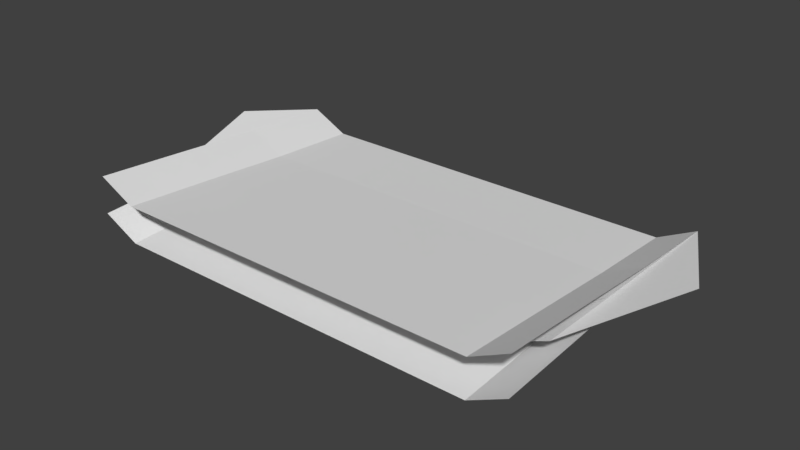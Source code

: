 # Source: simpleplane.blend  (saved by Blender 2.78.0; exported with 4.5.12 LTS)
import bpy
from mathutils import Matrix  # noqa: F401  (used for matrix-valued properties, if any)

bpy.ops.wm.read_factory_settings(use_empty=True)
scene = bpy.context.scene
scene.name = 'Scene'

# ---- collections
col_collection_1 = bpy.data.collections.new('Collection 1'); scene.collection.children.link(col_collection_1)

# ---- materials (node trees are filled in below, after node groups)
mat_material = bpy.data.materials.new('Material')
mat_material.alpha_threshold = 0.0
mat_material.use_transparent_shadow = False
mat_material.roughness = 0.5

# ---- material node trees

# ---- world
world_world = bpy.data.worlds.new('World'); scene.world = world_world
world_world.color = (0.05088, 0.05088, 0.05088)
world_world.use_sun_shadow = False
world_world.sun_shadow_jitter_overblur = 0.0
world_world.cycles.sampling_method = 'MANUAL'

# ---- meshes
me_plane_004 = bpy.data.meshes.new('Plane.004')
me_plane_004.from_pydata([(30.0, -1.071, 15.0), (-30.0, -1.071, 15.0), (30.0, -3.0, 45.0), (-30.0, -3.0, 45.0), (36.0, 1.929, 15.0), (36.0, 0.0001628, 45.0), (-36.0, 1.929, 15.0), (-36.0, 0.0001628, 45.0), (30.0, 0.0, 7.045e-06), (10.0, -1.071, 15.0), (-10.0, -1.071, 15.0), (-10.0, -3.0, 45.0), (10.0, -3.0, 45.0), (30.0, -2.197, 30.0), (-30.0, -2.197, 30.0), (36.0, 0.8031, 30.0), (-36.0, 0.8031, 30.0), (10.0, -2.197, 30.0), (-10.0, -2.197, 30.0), (-30.0, 0.0, 1.086e-05), (36.0, 3.0, -4.399e-06), (-36.0, 3.0, 3.231e-06), (10.0, 0.0, 7.045e-06), (-10.0, 0.0, 7.045e-06)], [], [(18, 14, 3, 11), (13, 2, 5, 15), (14, 1, 6, 16), (0, 4, 20, 8), (13, 17, 12, 2), (17, 18, 11, 12), (9, 10, 18, 17), (0, 9, 17, 13), (3, 14, 16, 7), (0, 13, 15, 4), (10, 1, 14, 18), (1, 10, 23, 19), (9, 0, 8, 22), (10, 9, 22, 23), (6, 1, 19, 21)])
_uv = me_plane_004.uv_layers.new(name='UVMap')
_uv.uv.foreach_set('vector', [0.2861, 0.8086, 0.3389, 0.8086, 0.3389, 0.835, 0.2861, 0.835, 0.3125, 0.7822, 0.3389, 0.7822, 0.3389, 0.835, 0.3125, 0.835, 0.3125, 0.7822, 0.3389, 0.7822, 0.3389, 0.835, 0.3125, 0.835, 0.2861, 0.7822, 0.2861, 0.835, 0.2861, 0.835, 0.2861, 0.7822, 0.2861, 0.8086, 0.3389, 0.8086, 0.3389, 0.835, 0.2861, 0.835, 0.1559, 0.9466, 0.2087, 0.9466, 0.2087, 0.973, 0.1559, 0.973, 0.1559, 0.9202, 0.2087, 0.9202, 0.2087, 0.9466, 0.1559, 0.9466, 0.2861, 0.7822, 0.3389, 0.7822, 0.3389, 0.8086, 0.2861, 0.8086, 0.2861, 0.7822, 0.3125, 0.7822, 0.3125, 0.835, 0.2861, 0.835, 0.2861, 0.7822, 0.3125, 0.7822, 0.3125, 0.835, 0.2861, 0.835, 0.2861, 0.7822, 0.3389, 0.7822, 0.3389, 0.8086, 0.2861, 0.8086, 0.3389, 0.7822, 0.2861, 0.7822, 0.2861, 0.7822, 0.3389, 0.7822, 0.3389, 0.7822, 0.2861, 0.7822, 0.2861, 0.7822, 0.3389, 0.7822, 0.2087, 0.9202, 0.1559, 0.9202, 0.1559, 0.9202, 0.2087, 0.9202, 0.3389, 0.835, 0.3389, 0.7822, 0.3389, 0.7822, 0.3389, 0.835])
me_plane_004.materials.append(mat_material)
me_plane_004.use_remesh_preserve_volume = False
me_plane_004.use_remesh_preserve_attributes = False
me_plane_004.use_mirror_vertex_groups = False
me_plane_004.update()
me_plane_003 = bpy.data.meshes.new('Plane.003')
me_plane_003.from_pydata([(-30.0, 1.93, 30.0), (30.0, 1.93, 30.0), (-30.0, 0.0, 0.0), (30.0, 0.0, 0.0), (-36.0, 4.93, 30.0), (-36.0, 3.0, -1.086e-05), (36.0, 4.93, 30.0), (36.0, 3.0, -1.086e-05), (-30.0, 3.0, 45.0), (-10.0, 1.93, 30.0), (10.0, 1.93, 30.0), (10.0, 0.0, 0.0), (-10.0, 0.0, 0.0), (-30.0, 0.803, 15.0), (30.0, 0.803, 15.0), (-36.0, 3.803, 15.0), (36.0, 3.803, 15.0), (-10.0, 0.803, 15.0), (10.0, 0.803, 15.0), (30.0, 3.0, 45.0), (-36.0, 6.0, 45.0), (36.0, 6.0, 45.0), (-10.0, 3.0, 45.0), (10.0, 3.0, 45.0)], [], [(18, 14, 3, 11), (13, 2, 5, 15), (14, 1, 6, 16), (0, 4, 20, 8), (13, 17, 12, 2), (17, 18, 11, 12), (9, 10, 18, 17), (0, 9, 17, 13), (3, 14, 16, 7), (0, 13, 15, 4), (10, 1, 14, 18), (1, 10, 23, 19), (9, 0, 8, 22), (10, 9, 22, 23), (6, 1, 19, 21)])
_uv = me_plane_003.uv_layers.new(name='UVMap')
_uv.uv.foreach_set('vector', [0.2861, 0.8086, 0.3389, 0.8086, 0.3389, 0.835, 0.2861, 0.835, 0.3125, 0.7822, 0.3389, 0.7822, 0.3389, 0.835, 0.3125, 0.835, 0.3125, 0.7822, 0.3389, 0.7822, 0.3389, 0.835, 0.3125, 0.835, 0.2861, 0.7822, 0.2861, 0.835, 0.2861, 0.835, 0.2861, 0.7822, 0.2861, 0.8086, 0.3389, 0.8086, 0.3389, 0.835, 0.2861, 0.835, 0.1559, 0.9466, 0.2087, 0.9466, 0.2087, 0.973, 0.1559, 0.973, 0.1559, 0.9202, 0.2087, 0.9202, 0.2087, 0.9466, 0.1559, 0.9466, 0.2861, 0.7822, 0.3389, 0.7822, 0.3389, 0.8086, 0.2861, 0.8086, 0.2861, 0.7822, 0.3125, 0.7822, 0.3125, 0.835, 0.2861, 0.835, 0.2861, 0.7822, 0.3125, 0.7822, 0.3125, 0.835, 0.2861, 0.835, 0.2861, 0.7822, 0.3389, 0.7822, 0.3389, 0.8086, 0.2861, 0.8086, 0.3389, 0.7822, 0.2861, 0.7822, 0.2861, 0.7822, 0.3389, 0.7822, 0.3389, 0.7822, 0.2861, 0.7822, 0.2861, 0.7822, 0.3389, 0.7822, 0.2087, 0.9202, 0.1559, 0.9202, 0.1559, 0.9202, 0.2087, 0.9202, 0.3389, 0.835, 0.3389, 0.7822, 0.3389, 0.7822, 0.3389, 0.835])
me_plane_003.materials.append(mat_material)
me_plane_003.use_remesh_preserve_volume = False
me_plane_003.use_remesh_preserve_attributes = False
me_plane_003.use_mirror_vertex_groups = False
me_plane_003.update()
me_plane_002 = bpy.data.meshes.new('Plane.002')
me_plane_002.from_pydata([(-29.54, 8.976e-05, 24.79), (29.54, 0.0001274, 35.21), (-30.0, 0.0, 0.0), (30.0, 0.0, 0.0), (35.45, 3.0, 36.25), (36.0, 3.0, -1.086e-05), (-35.45, 3.0, 23.75), (-36.0, 3.0, -1.086e-05), (44.27, 4.5, 16.68), (-9.848, 0.0001023, 28.26), (9.848, 0.0001149, 31.74), (10.0, 0.0, 0.0), (-10.0, 0.0, 0.0)], [], [(10, 1, 3, 11), (3, 1, 4, 5), (0, 2, 7, 6), (5, 4, 8), (0, 9, 12, 2), (9, 10, 11, 12)])
_uv = me_plane_002.uv_layers.new(name='UVMap')
_uv.uv.foreach_set('vector', [0.3093, 0.7697, 0.3558, 0.7697, 0.3558, 0.8163, 0.3093, 0.8163, 0.3093, 0.7697, 0.3558, 0.7697, 0.3558, 0.8163, 0.3093, 0.8163, 0.3093, 0.7697, 0.3558, 0.7697, 0.3558, 0.8163, 0.3093, 0.8163, 0.3093, 0.7697, 0.3558, 0.7697, 0.3558, 0.8163, 0.3093, 0.7697, 0.3558, 0.7697, 0.3558, 0.8163, 0.3093, 0.8163, 0.1698, 0.9154, 0.2163, 0.9154, 0.2163, 0.962, 0.1698, 0.962])
me_plane_002.materials.append(mat_material)
me_plane_002.use_remesh_preserve_volume = False
me_plane_002.use_remesh_preserve_attributes = False
me_plane_002.use_mirror_vertex_groups = False
me_plane_002.update()
me_plane_001 = bpy.data.meshes.new('Plane.001')
me_plane_001.from_pydata([(-30.0, 0.0001086, 30.0), (30.0, 0.0001086, 30.0), (-30.0, 0.0, 0.0), (30.0, 0.0, 0.0), (-36.0, 3.0, 30.0), (-36.0, 3.0, -1.086e-05), (36.0, 3.0, 30.0), (36.0, 3.0, -1.086e-05), (-41.23, 5.0, 12.19), (-10.0, 0.0001086, 30.0), (10.0, 0.0001086, 30.0), (10.0, 0.0, 0.0), (-10.0, 0.0, 0.0)], [], [(10, 1, 3, 11), (0, 2, 5, 4), (3, 1, 6, 7), (4, 5, 8), (0, 9, 12, 2), (9, 10, 11, 12)])
_uv = me_plane_001.uv_layers.new(name='UVMap')
_uv.uv.foreach_set('vector', [0.2861, 0.7822, 0.3389, 0.7822, 0.3389, 0.835, 0.2861, 0.835, 0.2861, 0.7822, 0.3389, 0.7822, 0.3389, 0.835, 0.2861, 0.835, 0.2861, 0.7822, 0.3389, 0.7822, 0.3389, 0.835, 0.2861, 0.835, 0.2861, 0.7822, 0.3389, 0.7822, 0.3389, 0.835, 0.2861, 0.7822, 0.3389, 0.7822, 0.3389, 0.835, 0.2861, 0.835, 0.1559, 0.9202, 0.2087, 0.9202, 0.2087, 0.973, 0.1559, 0.973])
me_plane_001.materials.append(mat_material)
me_plane_001.use_remesh_preserve_volume = False
me_plane_001.use_remesh_preserve_attributes = False
me_plane_001.use_mirror_vertex_groups = False
me_plane_001.update()
me_plane = bpy.data.meshes.new('Plane')
me_plane.from_pydata([(-29.54, 0.0001274, 35.21), (29.54, 8.976e-05, 24.79), (-30.0, 0.0, 0.0), (30.0, 0.0, 0.0), (35.45, 3.0, 23.75), (36.0, 3.0, -1.086e-05), (-35.45, 3.0, 36.25), (-36.0, 3.0, -1.086e-05), (-9.848, 0.0001149, 31.74), (9.848, 0.0001023, 28.26), (10.0, 0.0, 0.0), (-10.0, 0.0, 0.0)], [], [(9, 1, 3, 10), (3, 1, 4, 5), (0, 2, 7, 6), (0, 8, 11, 2), (8, 9, 10, 11)])
_uv = me_plane.uv_layers.new(name='UVMap')
_uv.uv.foreach_set('vector', [0.2822, 0.7628, 0.3489, 0.7628, 0.3489, 0.8294, 0.2822, 0.8294, 0.2822, 0.7628, 0.3489, 0.7628, 0.3489, 0.8294, 0.2822, 0.8294, 0.2822, 0.7628, 0.3489, 0.7628, 0.3489, 0.8294, 0.2822, 0.8294, 0.2822, 0.7628, 0.3489, 0.7628, 0.3489, 0.8294, 0.2822, 0.8294, 0.1566, 0.9054, 0.2233, 0.9054, 0.2233, 0.972, 0.1566, 0.972])
me_plane.materials.append(mat_material)
me_plane.use_remesh_preserve_volume = False
me_plane.use_remesh_preserve_attributes = False
me_plane.use_mirror_vertex_groups = False
me_plane.update()

# ---- objects
ob_y0_002 = bpy.data.objects.new('y0.002', me_plane_004)
ob_y0_001 = bpy.data.objects.new('y0.001', me_plane_003)
ob_next_003 = bpy.data.objects.new('next.003', None)
ob_y_10 = bpy.data.objects.new('y-10', me_plane_002)
ob_next_002 = bpy.data.objects.new('next.002', None)
ob_y0 = bpy.data.objects.new('y0', me_plane_001)
ob_next_001 = bpy.data.objects.new('next.001', None)
ob_y10 = bpy.data.objects.new('y10', me_plane)
ob_next = bpy.data.objects.new('next', None)

# ---- transforms, parenting, visibility, modifiers, constraints
ob_y0_002.location = (0.0, 0.0, 0.0)
ob_y0_002.rotation_euler = (1.571, -0.0, 0.0)
ob_y0_002.lineart.crease_threshold = 0.0
ob_y0_001.location = (0.0, 0.0, 0.0)
ob_y0_001.rotation_euler = (1.571, -0.0, 0.0)
ob_y0_001.lineart.crease_threshold = 0.0
ob_next_003.parent = ob_y0_001
ob_next_003.location = (0.0, 3.0, 45.0)
ob_next_003.empty_image_offset = (0.0, 0.0)
ob_next_003.lineart.crease_threshold = 0.0
ob_y_10.location = (0.0, 0.0, 0.0)
ob_y_10.rotation_euler = (1.571, 0.0, 0.0)
ob_y_10.lineart.crease_threshold = 0.0
ob_next_002.parent = ob_y_10
ob_next_002.location = (0.0, 0.0, 30.0)
ob_next_002.rotation_euler = (0.0, -0.1745, 0.0)
ob_next_002.empty_image_offset = (0.0, 0.0)
ob_next_002.lineart.crease_threshold = 0.0
ob_y0.location = (0.0, 0.0, 0.0)
ob_y0.rotation_euler = (1.571, -0.0, 0.0)
ob_y0.lineart.crease_threshold = 0.0
ob_next_001.parent = ob_y0
ob_next_001.location = (0.0, 0.0, 30.0)
ob_next_001.empty_image_offset = (0.0, 0.0)
ob_next_001.lineart.crease_threshold = 0.0
ob_y10.location = (0.0, 0.0, 0.0)
ob_y10.rotation_euler = (1.571, -0.0, 0.0)
ob_y10.lineart.crease_threshold = 0.0
ob_next.parent = ob_y10
ob_next.location = (0.0, 0.0, 30.0)
ob_next.rotation_euler = (-5.584e-08, 0.1745, -6.383e-07)
ob_next.empty_image_offset = (0.0, 0.0)
ob_next.lineart.crease_threshold = 0.0

# ---- collection membership
col_collection_1.objects.link(ob_y0_002)
col_collection_1.objects.link(ob_y0_001)
col_collection_1.objects.link(ob_next_003)
col_collection_1.objects.link(ob_y_10)
col_collection_1.objects.link(ob_next_002)
col_collection_1.objects.link(ob_y0)
col_collection_1.objects.link(ob_next_001)
col_collection_1.objects.link(ob_y10)
col_collection_1.objects.link(ob_next)

# ---- scene / render settings (as saved in the file)
scene.frame_start = 1; scene.frame_end = 250; scene.frame_set(1)
scene.render.engine = 'BLENDER_EEVEE_NEXT'
scene.render.resolution_percentage = 50
scene.render.dither_intensity = 0.0
scene.cycles.use_denoising = False
scene.cycles.samples = 128
scene.cycles.sampling_pattern = 'TABULATED_SOBOL'
scene.cycles.light_sampling_threshold = 0.0
scene.cycles.use_adaptive_sampling = False
scene.cycles.use_light_tree = False
scene.cycles.blur_glossy = 0.0
scene.cycles.sample_clamp_indirect = 0.0
scene.view_settings.view_transform = 'Standard'
bpy.context.view_layer.update()

# ---- added for rendering (the .blend has no active camera and no usable light): camera, sun
cam_auto = bpy.data.cameras.new('AutoCamera')
cam_auto.lens = 50.0
cam_auto.sensor_width = 36.0
cam_auto.clip_end = 1575.68
ob_auto_camera = bpy.data.objects.new('AutoCamera', cam_auto)
scene.collection.objects.link(ob_auto_camera)
ob_auto_camera.location = (91.2994, -130.239, 73.3261)
ob_auto_camera.rotation_euler = (1.09748, -7.21219e-08, 0.694738)
scene.camera = ob_auto_camera
light_auto_sun = bpy.data.lights.new('AutoSun', 'SUN')
light_auto_sun.energy = 3.0
light_auto_sun.angle = 0.0523599
ob_auto_sun = bpy.data.objects.new('AutoSun', light_auto_sun)
scene.collection.objects.link(ob_auto_sun)
ob_auto_sun.rotation_euler = (0.872665, 0.174533, 0.523599)
bpy.context.view_layer.update()
